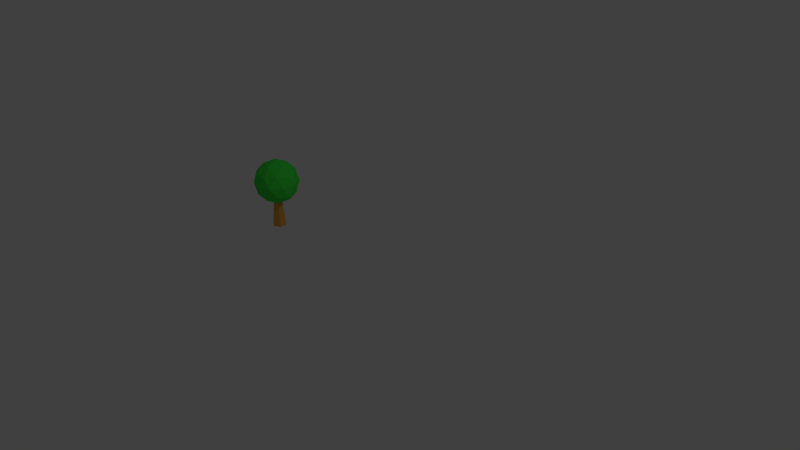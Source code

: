 # Source: OneLeaveTree.blend  (saved by Blender 2.76.0; exported with 4.5.12 LTS)
import bpy
from mathutils import Matrix  # noqa: F401  (used for matrix-valued properties, if any)

bpy.ops.wm.read_factory_settings(use_empty=True)
scene = bpy.context.scene
scene.name = 'Scene'

# ---- collections
col_collection_1 = bpy.data.collections.new('Collection 1'); scene.collection.children.link(col_collection_1)

# ---- materials (node trees are filled in below, after node groups)
mat_browntrunk = bpy.data.materials.new('BrownTrunk')
mat_browntrunk.alpha_threshold = 0.0
mat_browntrunk.use_transparent_shadow = False
mat_browntrunk.diffuse_color = (0.8, 0.3827, 0.06492, 1.0)
mat_browntrunk.roughness = 0.5
mat_browntrunk.specular_intensity = 0.0
mat_greenleaves = bpy.data.materials.new('GreenLeaves')
mat_greenleaves.alpha_threshold = 0.0
mat_greenleaves.use_transparent_shadow = False
mat_greenleaves.diffuse_color = (0.05313, 0.8, 0.05924, 1.0)
mat_greenleaves.roughness = 0.5
mat_greenleaves.specular_intensity = 0.0

# ---- material node trees

# ---- world
world_world = bpy.data.worlds.new('World'); scene.world = world_world
world_world.color = (0.05088, 0.05088, 0.05088)
world_world.use_sun_shadow = False
world_world.sun_shadow_jitter_overblur = 0.0
world_world.cycles.sampling_method = 'MANUAL'
world_world.cycles.sample_map_resolution = 256

# ---- cameras
cam_camera = bpy.data.cameras.new('Camera')
cam_camera.clip_end = 100.0
cam_camera.lens = 35.0
cam_camera.sensor_width = 32.0
cam_camera.sensor_height = 18.0
cam_camera.ortho_scale = 7.314
cam_camera.dof.focus_distance = 0.0
cam_camera.dof.aperture_fstop = 128.0

# ---- lights
light_lamp = bpy.data.lights.new('Lamp', 'POINT')
light_lamp.transmission_factor = 0.0
light_lamp.cutoff_distance = 30.0
light_lamp.energy = 100.0
light_lamp.shadow_buffer_clip_start = 1.001
light_lamp.shadow_soft_size = 0.1
light_lamp.shadow_maximum_resolution = 0.006
light_lamp.use_absolute_resolution = True
light_lamp.cycles.use_multiple_importance_sampling = False

# ---- meshes
me_cylinder_005 = bpy.data.meshes.new('Cylinder.005')
me_cylinder_005.from_pydata([(0.0, 0.3191, -0.3191), (-5.803e-09, 0.1327, 1.553), (0.2763, 0.1595, -0.3191), (0.1149, 0.06634, 1.553), (0.2763, -0.1595, -0.3191), (0.1149, -0.06634, 1.553), (-2.79e-08, -0.3191, -0.3191), (-1.74e-08, -0.1327, 1.553), (-0.2763, -0.1595, -0.3191), (-0.1149, -0.06634, 1.553), (-0.2763, 0.1595, -0.3191), (-0.1149, 0.06634, 1.553), (-0.004581, 0.01328, 0.7877), (0.719, -0.5124, 1.34), (-0.281, -0.8374, 1.34), (-0.899, 0.01328, 1.34), (-0.281, 0.8639, 1.34), (0.719, 0.539, 1.34), (0.2718, -0.8374, 2.235), (-0.7282, -0.5124, 2.235), (-0.7282, 0.539, 2.235), (0.2718, 0.8639, 2.235), (0.8898, 0.01328, 2.235), (-0.004581, 0.01328, 2.788), (-0.167, -0.4867, 0.937), (0.4207, -0.2957, 0.937), (0.2583, -0.7957, 1.262), (0.8461, 0.01328, 1.262), (0.4207, 0.3223, 0.937), (-0.5303, 0.01328, 0.937), (-0.6928, -0.4867, 1.262), (-0.167, 0.5133, 0.937), (-0.6928, 0.5133, 1.262), (0.2583, 0.8223, 1.262), (0.9465, -0.2957, 1.788), (0.9465, 0.3223, 1.788), (-0.004581, -0.9867, 1.788), (0.5832, -0.7957, 1.788), (-0.9556, -0.2957, 1.788), (-0.5924, -0.7957, 1.788), (-0.5924, 0.8223, 1.788), (-0.9556, 0.3223, 1.788), (0.5832, 0.8223, 1.788), (-0.004581, 1.013, 1.788), (0.6836, -0.4867, 2.313), (-0.2674, -0.7957, 2.313), (-0.8552, 0.01328, 2.313), (-0.2674, 0.8223, 2.313), (0.6836, 0.5133, 2.313), (0.1579, -0.4867, 2.638), (0.5211, 0.01328, 2.638), (-0.4299, -0.2957, 2.638), (-0.4299, 0.3223, 2.638), (0.1579, 0.5133, 2.638)], [], [(0, 1, 3, 2), (2, 3, 5, 4), (4, 5, 7, 6), (6, 7, 9, 8), (3, 1, 11, 9, 7, 5), (10, 11, 1, 0), (8, 9, 11, 10), (0, 2, 4, 6, 8, 10), (12, 25, 24), (13, 25, 27), (12, 24, 29), (12, 29, 31), (12, 31, 28), (13, 27, 34), (14, 26, 36), (15, 30, 38), (16, 32, 40), (17, 33, 42), (13, 34, 37), (14, 36, 39), (15, 38, 41), (16, 40, 43), (17, 42, 35), (18, 44, 49), (19, 45, 51), (20, 46, 52), (21, 47, 53), (22, 48, 50), (50, 53, 23), (50, 48, 53), (48, 21, 53), (53, 52, 23), (53, 47, 52), (47, 20, 52), (52, 51, 23), (52, 46, 51), (46, 19, 51), (51, 49, 23), (51, 45, 49), (45, 18, 49), (49, 50, 23), (49, 44, 50), (44, 22, 50), (35, 48, 22), (35, 42, 48), (42, 21, 48), (43, 47, 21), (43, 40, 47), (40, 20, 47), (41, 46, 20), (41, 38, 46), (38, 19, 46), (39, 45, 19), (39, 36, 45), (36, 18, 45), (37, 44, 18), (37, 34, 44), (34, 22, 44), (42, 43, 21), (42, 33, 43), (33, 16, 43), (40, 41, 20), (40, 32, 41), (32, 15, 41), (38, 39, 19), (38, 30, 39), (30, 14, 39), (36, 37, 18), (36, 26, 37), (26, 13, 37), (34, 35, 22), (34, 27, 35), (27, 17, 35), (28, 33, 17), (28, 31, 33), (31, 16, 33), (31, 32, 16), (31, 29, 32), (29, 15, 32), (29, 30, 15), (29, 24, 30), (24, 14, 30), (27, 28, 17), (27, 25, 28), (25, 12, 28), (24, 26, 14), (24, 25, 26), (25, 13, 26)])
me_cylinder_005.polygons.foreach_set('material_index', [0, 0, 0, 0, 0, 0, 0, 0, 1, 1, 1, 1, 1, 1, 1, 1, 1, 1, 1, 1, 1, 1, 1, 1, 1, 1, 1, 1, 1, 1, 1, 1, 1, 1, 1, 1, 1, 1, 1, 1, 1, 1, 1, 1, 1, 1, 1, 1, 1, 1, 1, 1, 1, 1, 1, 1, 1, 1, 1, 1, 1, 1, 1, 1, 1, 1, 1, 1, 1, 1, 1, 1, 1, 1, 1, 1, 1, 1, 1, 1, 1, 1, 1, 1, 1, 1, 1, 1])
me_cylinder_005.materials.append(mat_browntrunk)
me_cylinder_005.materials.append(mat_greenleaves)
me_cylinder_005.use_remesh_preserve_volume = False
me_cylinder_005.use_remesh_preserve_attributes = False
me_cylinder_005.use_mirror_vertex_groups = False
me_cylinder_005.update()

# ---- objects
ob_lamp = bpy.data.objects.new('Lamp', light_lamp)
ob_camera = bpy.data.objects.new('Camera', cam_camera)
ob_trunk_002 = bpy.data.objects.new('Trunk.002', me_cylinder_005)

# ---- transforms, parenting, visibility, modifiers, constraints
ob_lamp.location = (4.076, 1.005, 5.904)
ob_lamp.rotation_euler = (0.6503, 0.05522, 1.866)
ob_lamp.lock_rotations_4d = False
ob_lamp.empty_display_type = 'ARROWS'
ob_lamp.color = (0.0, 0.0, 0.0, 0.0)
ob_lamp.lineart.crease_threshold = 0.0
ob_camera.location = (7.481, -6.508, 5.344)
ob_camera.rotation_euler = (1.109, 0.01082, 0.8149)
ob_camera.lock_rotations_4d = False
ob_camera.empty_display_type = 'ARROWS'
ob_camera.color = (0.0, 0.0, 0.0, 0.0)
ob_camera.display_type = 'WIRE'
ob_camera.lineart.crease_threshold = 0.0
ob_trunk_002.location = (-1.285, -0.5272, 0.2556)
ob_trunk_002.scale = (0.2965, 0.2965, 0.2965)
ob_trunk_002.lineart.crease_threshold = 0.0

# ---- collection membership
col_collection_1.objects.link(ob_lamp)
col_collection_1.objects.link(ob_camera)
col_collection_1.objects.link(ob_trunk_002)

# ---- scene / render settings (as saved in the file)
scene.camera = ob_camera
scene.frame_start = 1; scene.frame_end = 250; scene.frame_set(1)
scene.render.engine = 'BLENDER_EEVEE_NEXT'
scene.render.resolution_percentage = 50
scene.render.dither_intensity = 0.0
scene.cycles.use_denoising = False
scene.cycles.samples = 10
scene.cycles.sampling_pattern = 'TABULATED_SOBOL'
scene.cycles.light_sampling_threshold = 0.0
scene.cycles.use_adaptive_sampling = False
scene.cycles.use_light_tree = False
scene.cycles.blur_glossy = 0.0
scene.cycles.pixel_filter_type = 'GAUSSIAN'
scene.cycles.sample_clamp_indirect = 0.0
scene.view_settings.view_transform = 'Standard'
bpy.context.view_layer.update()
